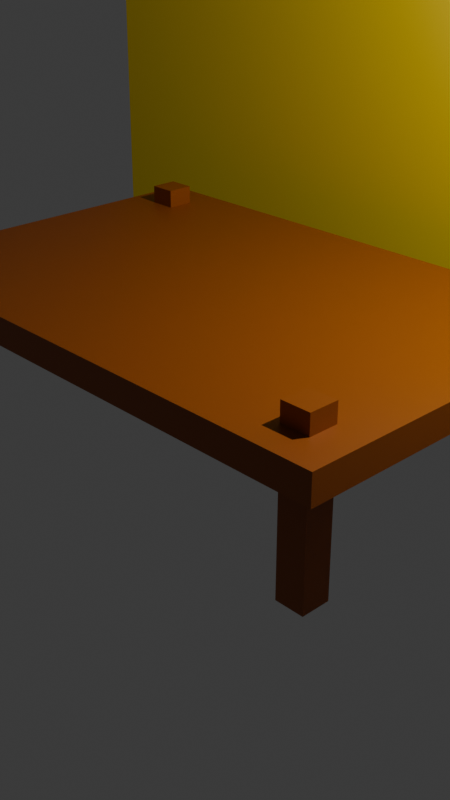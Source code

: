 # Source: banana_escape.blend  (saved by Blender 5.0.119; exported with 4.5.12 LTS)
import bpy
from mathutils import Matrix  # noqa: F401  (used for matrix-valued properties, if any)

bpy.ops.wm.read_factory_settings(use_empty=True)
scene = bpy.context.scene
scene.name = 'Scene'

# ---- collections
col_collection = bpy.data.collections.new('Collection'); scene.collection.children.link(col_collection)

# ---- materials (node trees are filled in below, after node groups)
mat_table_brown = bpy.data.materials.new('Table_brown')
mat_wall_light = bpy.data.materials.new('Wall_light')

# ---- material node trees
mat_table_brown.use_nodes = True; mat_table_brown.node_tree.nodes.clear()
_N = mat_table_brown.node_tree.nodes; _L = mat_table_brown.node_tree.links
n0 = _N.new('ShaderNodeBsdfPrincipled'); n0.name = 'Principled BSDF'; n0.location = (-200, 100)
n0.inputs[0].default_value = (0.305, 0.07036, 0.0, 1.0)
n1 = _N.new('ShaderNodeOutputMaterial'); n1.name = 'Material Output'; n1.location = (200, 100)
_L.new(n0.outputs[0], n1.inputs[0])
n1.is_active_output = True
mat_wall_light.use_nodes = True; mat_wall_light.node_tree.nodes.clear()
_N = mat_wall_light.node_tree.nodes; _L = mat_wall_light.node_tree.links
n0 = _N.new('ShaderNodeBsdfPrincipled'); n0.name = 'Principled BSDF'; n0.location = (-200, 100)
n0.inputs[0].default_value = (1.0, 0.7231, 0.0, 1.0)
n1 = _N.new('ShaderNodeOutputMaterial'); n1.name = 'Material Output'; n1.location = (200, 100)
_L.new(n0.outputs[0], n1.inputs[0])
n1.is_active_output = True

# ---- world
world_world = bpy.data.worlds.new('World'); scene.world = world_world
world_world.use_nodes = True; world_world.node_tree.nodes.clear()
_N = world_world.node_tree.nodes; _L = world_world.node_tree.links
n0 = _N.new('ShaderNodeOutputWorld'); n0.name = 'World Output'; n0.location = (200, 100)
n1 = _N.new('ShaderNodeBackground'); n1.name = 'Background'; n1.location = (-200, 100)
n1.inputs[0].default_value = (0.05088, 0.05088, 0.05088, 1.0)
_L.new(n1.outputs[0], n0.inputs[0])
n0.is_active_output = True
world_world.color = (0.05088, 0.05088, 0.05088)
world_world.sun_shadow_jitter_overblur = 0.0

# ---- cameras
cam_camera = bpy.data.cameras.new('Camera')
cam_camera.clip_end = 100.0
cam_camera.ortho_scale = 7.314

# ---- lights
light_light = bpy.data.lights.new('Light', 'POINT')
light_light.energy = 1000.0
light_light.shadow_soft_size = 0.1

# ---- meshes
me_cube_001 = bpy.data.meshes.new('Cube.001')
me_cube_001.from_pydata([(-1.0, -1.0, -1.0), (-1.0, -1.0, 1.0), (-1.0, 1.0, -1.0), (-1.0, 1.0, 1.0), (1.0, -1.0, -1.0), (1.0, -1.0, 1.0), (1.0, 1.0, -1.0), (1.0, 1.0, 1.0)], [], [(0, 1, 3, 2), (2, 3, 7, 6), (6, 7, 5, 4), (4, 5, 1, 0), (2, 6, 4, 0), (7, 3, 1, 5)])
_uv = me_cube_001.uv_layers.new(name='UVMap')
_uv.uv.foreach_set('vector', [0.375, 0.0, 0.625, 0.0, 0.625, 0.25, 0.375, 0.25, 0.375, 0.25, 0.625, 0.25, 0.625, 0.5, 0.375, 0.5, 0.375, 0.5, 0.625, 0.5, 0.625, 0.75, 0.375, 0.75, 0.375, 0.75, 0.625, 0.75, 0.625, 1.0, 0.375, 1.0, 0.125, 0.5, 0.375, 0.5, 0.375, 0.75, 0.125, 0.75, 0.625, 0.5, 0.875, 0.5, 0.875, 0.75, 0.625, 0.75])
me_cube_001.materials.append(mat_table_brown)
me_cube_001.update()
me_cube_002 = bpy.data.meshes.new('Cube.002')
me_cube_002.from_pydata([(-1.0, -1.0, -1.0), (-1.0, -1.0, 1.0), (-1.0, 1.0, -1.0), (-1.0, 1.0, 1.0), (1.0, -1.0, -1.0), (1.0, -1.0, 1.0), (1.0, 1.0, -1.0), (1.0, 1.0, 1.0)], [], [(0, 1, 3, 2), (2, 3, 7, 6), (6, 7, 5, 4), (4, 5, 1, 0), (2, 6, 4, 0), (7, 3, 1, 5)])
_uv = me_cube_002.uv_layers.new(name='UVMap')
_uv.uv.foreach_set('vector', [0.375, 0.0, 0.625, 0.0, 0.625, 0.25, 0.375, 0.25, 0.375, 0.25, 0.625, 0.25, 0.625, 0.5, 0.375, 0.5, 0.375, 0.5, 0.625, 0.5, 0.625, 0.75, 0.375, 0.75, 0.375, 0.75, 0.625, 0.75, 0.625, 1.0, 0.375, 1.0, 0.125, 0.5, 0.375, 0.5, 0.375, 0.75, 0.125, 0.75, 0.625, 0.5, 0.875, 0.5, 0.875, 0.75, 0.625, 0.75])
me_cube_002.materials.append(mat_table_brown)
me_cube_002.update()
me_cube_003 = bpy.data.meshes.new('Cube.003')
me_cube_003.from_pydata([(-1.0, -1.0, -1.0), (-1.0, -1.0, 1.0), (-1.0, 1.0, -1.0), (-1.0, 1.0, 1.0), (1.0, -1.0, -1.0), (1.0, -1.0, 1.0), (1.0, 1.0, -1.0), (1.0, 1.0, 1.0)], [], [(0, 1, 3, 2), (2, 3, 7, 6), (6, 7, 5, 4), (4, 5, 1, 0), (2, 6, 4, 0), (7, 3, 1, 5)])
_uv = me_cube_003.uv_layers.new(name='UVMap')
_uv.uv.foreach_set('vector', [0.375, 0.0, 0.625, 0.0, 0.625, 0.25, 0.375, 0.25, 0.375, 0.25, 0.625, 0.25, 0.625, 0.5, 0.375, 0.5, 0.375, 0.5, 0.625, 0.5, 0.625, 0.75, 0.375, 0.75, 0.375, 0.75, 0.625, 0.75, 0.625, 1.0, 0.375, 1.0, 0.125, 0.5, 0.375, 0.5, 0.375, 0.75, 0.125, 0.75, 0.625, 0.5, 0.875, 0.5, 0.875, 0.75, 0.625, 0.75])
me_cube_003.materials.append(mat_table_brown)
me_cube_003.update()
me_cube_004 = bpy.data.meshes.new('Cube.004')
me_cube_004.from_pydata([(-1.0, -1.0, -1.0), (-1.0, -1.0, 1.0), (-1.0, 1.0, -1.0), (-1.0, 1.0, 1.0), (1.0, -1.0, -1.0), (1.0, -1.0, 1.0), (1.0, 1.0, -1.0), (1.0, 1.0, 1.0)], [], [(0, 1, 3, 2), (2, 3, 7, 6), (6, 7, 5, 4), (4, 5, 1, 0), (2, 6, 4, 0), (7, 3, 1, 5)])
_uv = me_cube_004.uv_layers.new(name='UVMap')
_uv.uv.foreach_set('vector', [0.375, 0.0, 0.625, 0.0, 0.625, 0.25, 0.375, 0.25, 0.375, 0.25, 0.625, 0.25, 0.625, 0.5, 0.375, 0.5, 0.375, 0.5, 0.625, 0.5, 0.625, 0.75, 0.375, 0.75, 0.375, 0.75, 0.625, 0.75, 0.625, 1.0, 0.375, 1.0, 0.125, 0.5, 0.375, 0.5, 0.375, 0.75, 0.125, 0.75, 0.625, 0.5, 0.875, 0.5, 0.875, 0.75, 0.625, 0.75])
me_cube_004.materials.append(mat_table_brown)
me_cube_004.update()
me_cube_005 = bpy.data.meshes.new('Cube.005')
me_cube_005.from_pydata([(-1.0, -1.0, -1.0), (-1.0, -1.0, 1.0), (-1.0, 1.0, -1.0), (-1.0, 1.0, 1.0), (1.0, -1.0, -1.0), (1.0, -1.0, 1.0), (1.0, 1.0, -1.0), (1.0, 1.0, 1.0)], [], [(0, 1, 3, 2), (2, 3, 7, 6), (6, 7, 5, 4), (4, 5, 1, 0), (2, 6, 4, 0), (7, 3, 1, 5)])
_uv = me_cube_005.uv_layers.new(name='UVMap')
_uv.uv.foreach_set('vector', [0.375, 0.0, 0.625, 0.0, 0.625, 0.25, 0.375, 0.25, 0.375, 0.25, 0.625, 0.25, 0.625, 0.5, 0.375, 0.5, 0.375, 0.5, 0.625, 0.5, 0.625, 0.75, 0.375, 0.75, 0.375, 0.75, 0.625, 0.75, 0.625, 1.0, 0.375, 1.0, 0.125, 0.5, 0.375, 0.5, 0.375, 0.75, 0.125, 0.75, 0.625, 0.5, 0.875, 0.5, 0.875, 0.75, 0.625, 0.75])
me_cube_005.materials.append(mat_table_brown)
me_cube_005.update()
me_cube_006 = bpy.data.meshes.new('Cube.006')
me_cube_006.from_pydata([(-1.0, -1.0, -1.0), (-1.0, -1.0, 1.0), (-1.0, 1.0, -1.0), (-1.0, 1.0, 1.0), (1.0, -1.0, -1.0), (1.0, -1.0, 1.0), (1.0, 1.0, -1.0), (1.0, 1.0, 1.0)], [], [(0, 1, 3, 2), (2, 3, 7, 6), (6, 7, 5, 4), (4, 5, 1, 0), (2, 6, 4, 0), (7, 3, 1, 5)])
_uv = me_cube_006.uv_layers.new(name='UVMap')
_uv.uv.foreach_set('vector', [0.375, 0.0, 0.625, 0.0, 0.625, 0.25, 0.375, 0.25, 0.375, 0.25, 0.625, 0.25, 0.625, 0.5, 0.375, 0.5, 0.375, 0.5, 0.625, 0.5, 0.625, 0.75, 0.375, 0.75, 0.375, 0.75, 0.625, 0.75, 0.625, 1.0, 0.375, 1.0, 0.125, 0.5, 0.375, 0.5, 0.375, 0.75, 0.125, 0.75, 0.625, 0.5, 0.875, 0.5, 0.875, 0.75, 0.625, 0.75])
me_cube_006.materials.append(mat_wall_light)
me_cube_006.update()

# ---- objects
ob_light = bpy.data.objects.new('Light', light_light)
ob_camera = bpy.data.objects.new('Camera', cam_camera)
ob_cube = bpy.data.objects.new('Cube', me_cube_001)
ob_cube_001 = bpy.data.objects.new('Cube.001', me_cube_002)
ob_cube_002 = bpy.data.objects.new('Cube.002', me_cube_003)
ob_cube_003 = bpy.data.objects.new('Cube.003', me_cube_004)
ob_cube_004 = bpy.data.objects.new('Cube.004', me_cube_005)
ob_cube_005 = bpy.data.objects.new('Cube.005', me_cube_006)

# ---- transforms, parenting, visibility, modifiers, constraints
ob_light.location = (4.076, 1.005, 5.904)
ob_light.rotation_euler = (0.6503, 0.05522, 1.866)
ob_light.lock_rotations_4d = False
ob_light.empty_display_type = 'ARROWS'
ob_light.color = (0.0, 0.0, 0.0, 0.0)
ob_light.lineart.crease_threshold = 0.0
ob_camera.location = (7.359, -6.926, 4.958)
ob_camera.rotation_euler = (1.109, 0.0, 0.8149)
ob_camera.lock_rotations_4d = False
ob_camera.empty_display_type = 'ARROWS'
ob_camera.color = (0.0, 0.0, 0.0, 0.0)
ob_camera.display_type = 'WIRE'
ob_camera.lineart.crease_threshold = 0.0
ob_cube.location = (0.0, 0.0, 1.0)
ob_cube.scale = (3.0, 2.0, 0.15)
ob_cube_001.location = (-2.5, -1.5, 0.45)
ob_cube_001.scale = (0.15, 0.15, 0.9)
ob_cube_002.location = (2.5, -1.5, 0.45)
ob_cube_002.scale = (0.15, 0.15, 0.9)
ob_cube_003.location = (-2.5, 1.5, 0.45)
ob_cube_003.scale = (0.15, 0.15, 0.9)
ob_cube_004.location = (2.5, 1.5, 0.45)
ob_cube_004.scale = (0.15, 0.15, 0.9)
ob_cube_005.location = (0.0, 3.0, 2.0)
ob_cube_005.scale = (5.0, 0.1, 2.0)

# ---- collection membership
col_collection.objects.link(ob_light)
col_collection.objects.link(ob_camera)
col_collection.objects.link(ob_cube)
col_collection.objects.link(ob_cube_001)
col_collection.objects.link(ob_cube_002)
col_collection.objects.link(ob_cube_003)
col_collection.objects.link(ob_cube_004)
col_collection.objects.link(ob_cube_005)

# ---- scene / render settings (as saved in the file)
scene.camera = ob_camera
scene.frame_start = 1; scene.frame_end = 288; scene.frame_set(1)
scene.render.engine = 'BLENDER_EEVEE_NEXT'
scene.render.resolution_x = 1080
scene.render.resolution_y = 1920
scene.render.bake_bias = 0.0
scene.render.bake_samples = 0
scene.cycles.sampling_pattern = 'TABULATED_SOBOL'
scene.eevee.use_volume_custom_range = False
bpy.context.view_layer.update()
